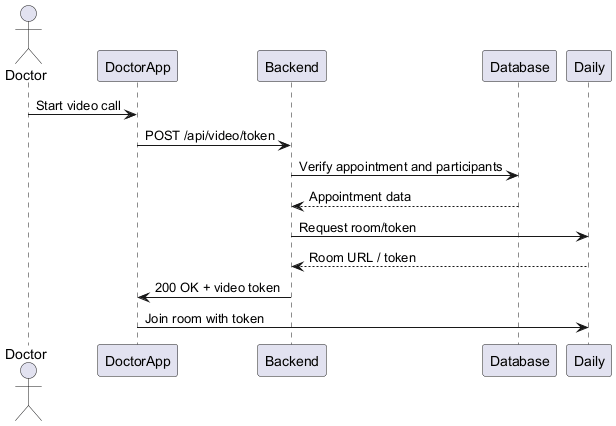

The diagram above was rendered by PlantUML. Its source (embedded in the PNG):
@startuml
actor Doctor
participant DoctorApp as App
participant Backend
participant Database
participant Daily

Doctor -> App : Start video call
App -> Backend : POST /api/video/token
Backend -> Database : Verify appointment and participants
Database --> Backend : Appointment data
Backend -> Daily : Request room/token
Daily --> Backend : Room URL / token
Backend -> App : 200 OK + video token
App -> Daily : Join room with token
@enduml